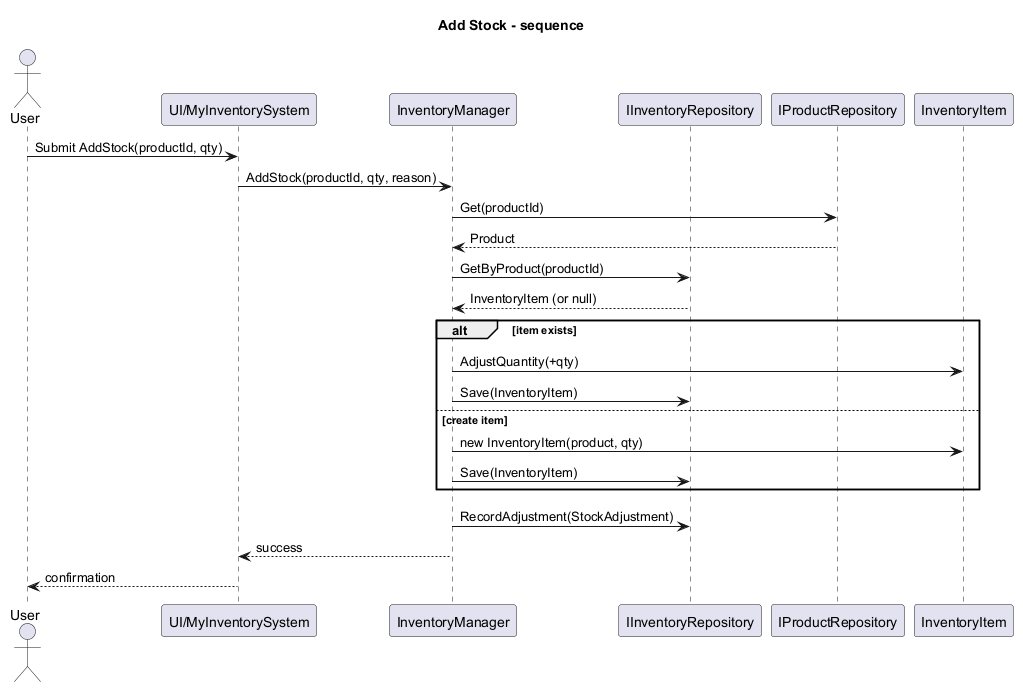

The diagram above was rendered by PlantUML. Its source (embedded in the PNG):
@startuml
title Add Stock - sequence
actor User
participant UI as "UI/MyInventorySystem"
participant Manager as "InventoryManager"
participant InvRepo as "IInventoryRepository"
participant ProdRepo as "IProductRepository"

User -> UI: Submit AddStock(productId, qty)
UI -> Manager: AddStock(productId, qty, reason)
Manager -> ProdRepo: Get(productId)
ProdRepo --> Manager: Product
Manager -> InvRepo: GetByProduct(productId)
InvRepo --> Manager: InventoryItem (or null)
alt item exists
  Manager -> InventoryItem: AdjustQuantity(+qty)
  Manager -> InvRepo: Save(InventoryItem)
else create item
  Manager -> InventoryItem: new InventoryItem(product, qty)
  Manager -> InvRepo: Save(InventoryItem)
end
Manager -> InvRepo: RecordAdjustment(StockAdjustment)
Manager --> UI: success
UI --> User: confirmation

@enduml